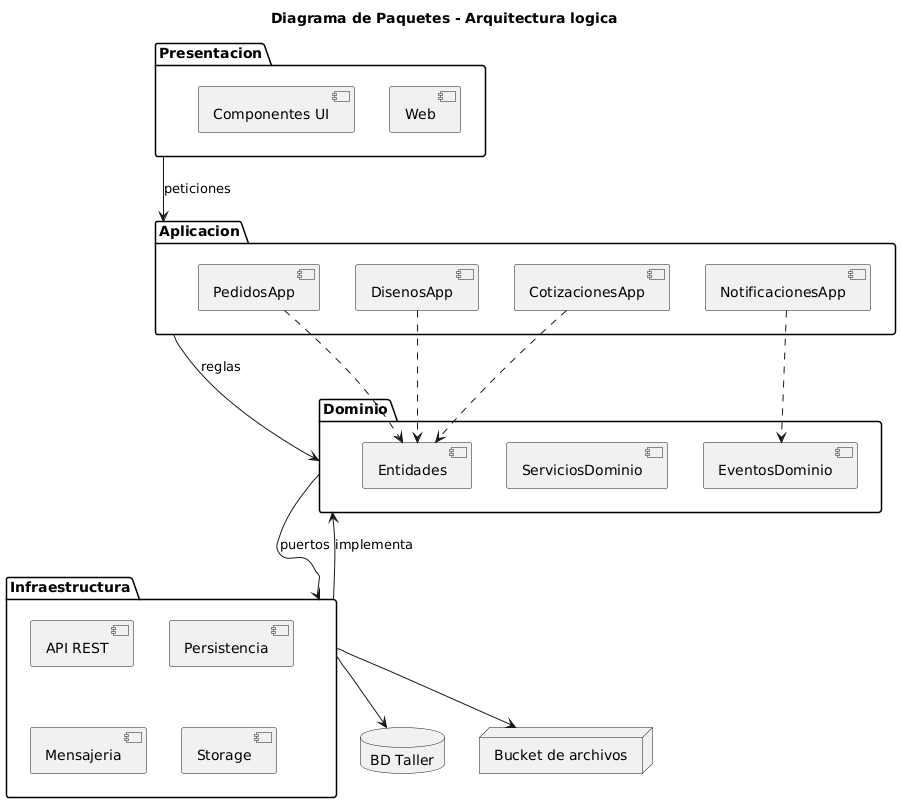

The diagram above was rendered by PlantUML. Its source (embedded in the PNG):
@startuml
title Diagrama de Paquetes - Arquitectura logica

package "Presentacion" as UI {
  [Web]
  [Componentes UI]
}

package "Aplicacion" as App {
  [PedidosApp]
  [DisenosApp]
  [CotizacionesApp]
  [NotificacionesApp]
}

package "Dominio" as Domain {
  [Entidades]
  [ServiciosDominio]
  [EventosDominio]
}

package "Infraestructura" as Infra {
  [API REST]
  [Persistencia]
  [Mensajeria]
  [Storage]
}

database "BD Taller" as DB
node "Bucket de archivos" as Bucket

UI --> App : peticiones
App --> Domain : reglas
Domain --> Infra : puertos
Infra --> Domain : implementa
Infra --> DB
Infra --> Bucket

[PedidosApp] ..> [Entidades]
[DisenosApp] ..> [Entidades]
[CotizacionesApp] ..> [Entidades]
[NotificacionesApp] ..> [EventosDominio]
@enduml